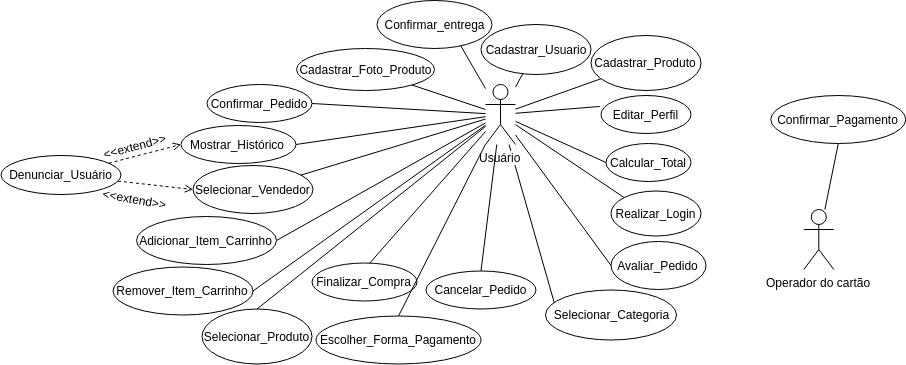

The diagram above was exported from draw.io. Its source (the exported page's mxGraphModel, read from the mxfile embedded in the PNG):
<mxGraphModel dx="1937" dy="898" grid="1" gridSize="10" guides="1" tooltips="1" connect="1" arrows="1" fold="1" page="1" pageScale="1" pageWidth="850" pageHeight="1100" math="0" shadow="0">
  <root>
    <mxCell id="0" />
    <mxCell id="1" parent="0" />
    <mxCell id="ze5XWXuHOawgbXxLgI0X-94" style="edgeStyle=none;rounded=0;orthogonalLoop=1;jettySize=auto;html=1;endArrow=none;endFill=0;" parent="1" source="ze5XWXuHOawgbXxLgI0X-1" target="ze5XWXuHOawgbXxLgI0X-15" edge="1">
      <mxGeometry relative="1" as="geometry" />
    </mxCell>
    <mxCell id="ze5XWXuHOawgbXxLgI0X-95" style="edgeStyle=none;rounded=0;orthogonalLoop=1;jettySize=auto;html=1;endArrow=none;endFill=0;entryX=0;entryY=0;entryDx=0;entryDy=0;" parent="1" source="ze5XWXuHOawgbXxLgI0X-1" target="ze5XWXuHOawgbXxLgI0X-19" edge="1">
      <mxGeometry relative="1" as="geometry" />
    </mxCell>
    <mxCell id="c7oeV1JS8I9Q7tbtRRBY-2" style="rounded=0;orthogonalLoop=1;jettySize=auto;html=1;entryX=1;entryY=0.5;entryDx=0;entryDy=0;endArrow=none;endFill=0;" edge="1" parent="1" source="ze5XWXuHOawgbXxLgI0X-1" target="ze5XWXuHOawgbXxLgI0X-29">
      <mxGeometry relative="1" as="geometry" />
    </mxCell>
    <mxCell id="c7oeV1JS8I9Q7tbtRRBY-3" style="edgeStyle=none;rounded=0;orthogonalLoop=1;jettySize=auto;html=1;endArrow=none;endFill=0;" edge="1" parent="1" source="ze5XWXuHOawgbXxLgI0X-1" target="ze5XWXuHOawgbXxLgI0X-42">
      <mxGeometry relative="1" as="geometry" />
    </mxCell>
    <mxCell id="c7oeV1JS8I9Q7tbtRRBY-8" style="edgeStyle=none;rounded=0;orthogonalLoop=1;jettySize=auto;html=1;endArrow=none;endFill=0;" edge="1" parent="1" source="ze5XWXuHOawgbXxLgI0X-1">
      <mxGeometry relative="1" as="geometry">
        <mxPoint x="260" y="330" as="targetPoint" />
      </mxGeometry>
    </mxCell>
    <mxCell id="c7oeV1JS8I9Q7tbtRRBY-9" style="edgeStyle=none;rounded=0;orthogonalLoop=1;jettySize=auto;html=1;entryX=0.5;entryY=0;entryDx=0;entryDy=0;endArrow=none;endFill=0;" edge="1" parent="1" source="ze5XWXuHOawgbXxLgI0X-1" target="ze5XWXuHOawgbXxLgI0X-35">
      <mxGeometry relative="1" as="geometry" />
    </mxCell>
    <mxCell id="c7oeV1JS8I9Q7tbtRRBY-10" style="edgeStyle=none;rounded=0;orthogonalLoop=1;jettySize=auto;html=1;endArrow=none;endFill=0;" edge="1" parent="1" source="ze5XWXuHOawgbXxLgI0X-1" target="ze5XWXuHOawgbXxLgI0X-21">
      <mxGeometry relative="1" as="geometry" />
    </mxCell>
    <mxCell id="c7oeV1JS8I9Q7tbtRRBY-15" style="edgeStyle=none;rounded=0;orthogonalLoop=1;jettySize=auto;html=1;endArrow=none;endFill=0;entryX=0;entryY=0.5;entryDx=0;entryDy=0;" edge="1" parent="1" source="ze5XWXuHOawgbXxLgI0X-1" target="ze5XWXuHOawgbXxLgI0X-16">
      <mxGeometry relative="1" as="geometry">
        <mxPoint x="320" y="220" as="targetPoint" />
      </mxGeometry>
    </mxCell>
    <mxCell id="ze5XWXuHOawgbXxLgI0X-1" value="Usuário&lt;br&gt;" style="shape=umlActor;verticalLabelPosition=bottom;labelBackgroundColor=#ffffff;verticalAlign=top;html=1;" parent="1" vertex="1">
      <mxGeometry x="189" y="104" width="30" height="60" as="geometry" />
    </mxCell>
    <mxCell id="ze5XWXuHOawgbXxLgI0X-224" style="edgeStyle=none;rounded=0;orthogonalLoop=1;jettySize=auto;html=1;entryX=0.5;entryY=1;entryDx=0;entryDy=0;startArrow=none;startFill=0;endArrow=none;endFill=0;" parent="1" source="ze5XWXuHOawgbXxLgI0X-14" target="ze5XWXuHOawgbXxLgI0X-33" edge="1">
      <mxGeometry relative="1" as="geometry" />
    </mxCell>
    <mxCell id="ze5XWXuHOawgbXxLgI0X-14" value="Operador do cartão" style="shape=umlActor;verticalLabelPosition=bottom;labelBackgroundColor=#ffffff;verticalAlign=top;html=1;" parent="1" vertex="1">
      <mxGeometry x="507.28571428571433" y="229" width="30" height="60" as="geometry" />
    </mxCell>
    <mxCell id="ze5XWXuHOawgbXxLgI0X-15" value="Cadastrar_Usuario" style="ellipse;whiteSpace=wrap;html=1;" parent="1" vertex="1">
      <mxGeometry x="184.5" y="44" width="110" height="50" as="geometry" />
    </mxCell>
    <mxCell id="ze5XWXuHOawgbXxLgI0X-16" value="Cadastrar_Produto" style="ellipse;whiteSpace=wrap;html=1;" parent="1" vertex="1">
      <mxGeometry x="294.5" y="55" width="110" height="55" as="geometry" />
    </mxCell>
    <mxCell id="ze5XWXuHOawgbXxLgI0X-20" value="Selecionar_Categoria" style="ellipse;whiteSpace=wrap;html=1;connectable=0;" parent="1" vertex="1">
      <mxGeometry x="249" y="309.5" width="131" height="50" as="geometry" />
    </mxCell>
    <mxCell id="ze5XWXuHOawgbXxLgI0X-21" value="Selecionar_Vendedor" style="ellipse;whiteSpace=wrap;html=1;" parent="1" vertex="1">
      <mxGeometry x="-103.5" y="185" width="120" height="48" as="geometry" />
    </mxCell>
    <mxCell id="ze5XWXuHOawgbXxLgI0X-24" value="Selecionar_Produto" style="ellipse;whiteSpace=wrap;html=1;" parent="1" vertex="1">
      <mxGeometry x="-94.5" y="328.5" width="110" height="55" as="geometry" />
    </mxCell>
    <mxCell id="ze5XWXuHOawgbXxLgI0X-25" value="Adicionar_Item_Carrinho" style="ellipse;whiteSpace=wrap;html=1;" parent="1" vertex="1">
      <mxGeometry x="-160" y="236" width="140" height="48" as="geometry" />
    </mxCell>
    <mxCell id="ze5XWXuHOawgbXxLgI0X-26" value="Remover_Item_Carrinho" style="ellipse;whiteSpace=wrap;html=1;" parent="1" vertex="1">
      <mxGeometry x="-183.5" y="286.5" width="140" height="48" as="geometry" />
    </mxCell>
    <mxCell id="ze5XWXuHOawgbXxLgI0X-27" value="Calcular_Total" style="ellipse;whiteSpace=wrap;html=1;" parent="1" vertex="1">
      <mxGeometry x="309.5" y="163" width="85" height="38" as="geometry" />
    </mxCell>
    <mxCell id="ze5XWXuHOawgbXxLgI0X-28" value="Finalizar_Compra" style="ellipse;whiteSpace=wrap;html=1;" parent="1" vertex="1">
      <mxGeometry x="15.5" y="282.5" width="105" height="38" as="geometry" />
    </mxCell>
    <mxCell id="ze5XWXuHOawgbXxLgI0X-29" value="Confirmar_Pedido" style="ellipse;whiteSpace=wrap;html=1;" parent="1" vertex="1">
      <mxGeometry x="-89.5" y="104" width="105" height="38" as="geometry" />
    </mxCell>
    <mxCell id="ze5XWXuHOawgbXxLgI0X-32" value="Escolher_Forma_Pagamento" style="ellipse;whiteSpace=wrap;html=1;" parent="1" vertex="1">
      <mxGeometry x="19.5" y="335.5" width="165" height="48" as="geometry" />
    </mxCell>
    <mxCell id="ze5XWXuHOawgbXxLgI0X-33" value="Confirmar_Pagamento" style="ellipse;whiteSpace=wrap;html=1;" parent="1" vertex="1">
      <mxGeometry x="474.28571428571433" y="115" width="135" height="48" as="geometry" />
    </mxCell>
    <mxCell id="ze5XWXuHOawgbXxLgI0X-35" value="Confirmar_entrega" style="ellipse;whiteSpace=wrap;html=1;" parent="1" vertex="1">
      <mxGeometry x="80.5" y="20" width="115" height="48" as="geometry" />
    </mxCell>
    <mxCell id="ze5XWXuHOawgbXxLgI0X-40" value="Avaliar_Pedido" style="ellipse;whiteSpace=wrap;html=1;" parent="1" vertex="1">
      <mxGeometry x="314.5" y="261" width="95" height="48" as="geometry" />
    </mxCell>
    <mxCell id="ze5XWXuHOawgbXxLgI0X-41" value="Mostrar_Histórico" style="ellipse;whiteSpace=wrap;html=1;" parent="1" vertex="1">
      <mxGeometry x="-115.5" y="145" width="115" height="38" as="geometry" />
    </mxCell>
    <mxCell id="ze5XWXuHOawgbXxLgI0X-42" value="Cadastrar_Foto_Produto" style="ellipse;whiteSpace=wrap;html=1;" parent="1" vertex="1">
      <mxGeometry y="68" width="138" height="42" as="geometry" />
    </mxCell>
    <mxCell id="ze5XWXuHOawgbXxLgI0X-43" value="Editar_Perfil" style="ellipse;whiteSpace=wrap;html=1;" parent="1" vertex="1">
      <mxGeometry x="304.5" y="115" width="90" height="38" as="geometry" />
    </mxCell>
    <mxCell id="EyCTDjnsRb2TmaXaswQz-1" style="rounded=0;orthogonalLoop=1;jettySize=auto;html=1;entryX=0;entryY=0.5;entryDx=0;entryDy=0;dashed=1;endArrow=open;endFill=0;" parent="1" source="ze5XWXuHOawgbXxLgI0X-44" target="ze5XWXuHOawgbXxLgI0X-41" edge="1">
      <mxGeometry relative="1" as="geometry" />
    </mxCell>
    <mxCell id="EyCTDjnsRb2TmaXaswQz-2" style="edgeStyle=none;rounded=0;orthogonalLoop=1;jettySize=auto;html=1;entryX=0;entryY=0.5;entryDx=0;entryDy=0;dashed=1;endArrow=open;endFill=0;" parent="1" source="ze5XWXuHOawgbXxLgI0X-44" target="ze5XWXuHOawgbXxLgI0X-21" edge="1">
      <mxGeometry relative="1" as="geometry" />
    </mxCell>
    <mxCell id="ze5XWXuHOawgbXxLgI0X-44" value="Denunciar_Usuário" style="ellipse;whiteSpace=wrap;html=1;" parent="1" vertex="1">
      <mxGeometry x="-295.5" y="175" width="120" height="39" as="geometry" />
    </mxCell>
    <mxCell id="ze5XWXuHOawgbXxLgI0X-45" value="Cancelar_Pedido" style="ellipse;whiteSpace=wrap;html=1;" parent="1" vertex="1">
      <mxGeometry x="129.5" y="290.5" width="110" height="38" as="geometry" />
    </mxCell>
    <mxCell id="ze5XWXuHOawgbXxLgI0X-19" value="Realizar_Login" style="ellipse;whiteSpace=wrap;html=1;" parent="1" vertex="1">
      <mxGeometry x="314.5" y="210.5" width="90" height="45" as="geometry" />
    </mxCell>
    <mxCell id="ze5XWXuHOawgbXxLgI0X-130" value="&amp;lt;&amp;lt;extend&amp;gt;&amp;gt;" style="text;html=1;resizable=0;points=[];autosize=1;align=left;verticalAlign=top;spacingTop=-4;rotation=10;" parent="1" vertex="1">
      <mxGeometry x="-195.5" y="210.5" width="80" height="20" as="geometry" />
    </mxCell>
    <mxCell id="EyCTDjnsRb2TmaXaswQz-3" value="&amp;lt;&amp;lt;extend&amp;gt;&amp;gt;" style="text;html=1;resizable=0;points=[];autosize=1;align=left;verticalAlign=top;spacingTop=-4;rotation=-15;" parent="1" vertex="1">
      <mxGeometry x="-195.5" y="155" width="80" height="20" as="geometry" />
    </mxCell>
    <mxCell id="c7oeV1JS8I9Q7tbtRRBY-17" style="edgeStyle=none;rounded=0;orthogonalLoop=1;jettySize=auto;html=1;endArrow=none;endFill=0;entryX=-0.014;entryY=0.289;entryDx=0;entryDy=0;entryPerimeter=0;" edge="1" parent="1" source="ze5XWXuHOawgbXxLgI0X-1" target="ze5XWXuHOawgbXxLgI0X-43">
      <mxGeometry relative="1" as="geometry">
        <mxPoint x="320" y="220" as="targetPoint" />
      </mxGeometry>
    </mxCell>
    <mxCell id="c7oeV1JS8I9Q7tbtRRBY-18" style="edgeStyle=none;rounded=0;orthogonalLoop=1;jettySize=auto;html=1;endArrow=none;endFill=0;entryX=1;entryY=0.5;entryDx=0;entryDy=0;" edge="1" parent="1" source="ze5XWXuHOawgbXxLgI0X-1" target="ze5XWXuHOawgbXxLgI0X-41">
      <mxGeometry relative="1" as="geometry">
        <mxPoint x="320" y="220" as="targetPoint" />
      </mxGeometry>
    </mxCell>
    <mxCell id="c7oeV1JS8I9Q7tbtRRBY-19" style="edgeStyle=none;rounded=0;orthogonalLoop=1;jettySize=auto;html=1;endArrow=none;endFill=0;entryX=0.5;entryY=0;entryDx=0;entryDy=0;" edge="1" parent="1" source="ze5XWXuHOawgbXxLgI0X-1" target="ze5XWXuHOawgbXxLgI0X-24">
      <mxGeometry relative="1" as="geometry">
        <mxPoint x="320" y="220" as="targetPoint" />
      </mxGeometry>
    </mxCell>
    <mxCell id="c7oeV1JS8I9Q7tbtRRBY-20" style="edgeStyle=none;rounded=0;orthogonalLoop=1;jettySize=auto;html=1;endArrow=none;endFill=0;entryX=0.5;entryY=0;entryDx=0;entryDy=0;" edge="1" parent="1" source="ze5XWXuHOawgbXxLgI0X-1" target="ze5XWXuHOawgbXxLgI0X-45">
      <mxGeometry relative="1" as="geometry">
        <mxPoint x="320" y="220" as="targetPoint" />
      </mxGeometry>
    </mxCell>
    <mxCell id="c7oeV1JS8I9Q7tbtRRBY-21" style="edgeStyle=none;rounded=0;orthogonalLoop=1;jettySize=auto;html=1;endArrow=none;endFill=0;entryX=0.5;entryY=0;entryDx=0;entryDy=0;" edge="1" parent="1" source="ze5XWXuHOawgbXxLgI0X-1" target="ze5XWXuHOawgbXxLgI0X-28">
      <mxGeometry relative="1" as="geometry">
        <mxPoint x="320" y="220" as="targetPoint" />
      </mxGeometry>
    </mxCell>
    <mxCell id="c7oeV1JS8I9Q7tbtRRBY-22" style="edgeStyle=none;rounded=0;orthogonalLoop=1;jettySize=auto;html=1;endArrow=none;endFill=0;entryX=0.5;entryY=0;entryDx=0;entryDy=0;" edge="1" parent="1" source="ze5XWXuHOawgbXxLgI0X-1" target="ze5XWXuHOawgbXxLgI0X-32">
      <mxGeometry relative="1" as="geometry">
        <mxPoint x="320" y="220" as="targetPoint" />
      </mxGeometry>
    </mxCell>
    <mxCell id="c7oeV1JS8I9Q7tbtRRBY-24" style="edgeStyle=none;rounded=0;orthogonalLoop=1;jettySize=auto;html=1;endArrow=none;endFill=0;entryX=1;entryY=0;entryDx=0;entryDy=0;" edge="1" parent="1" source="ze5XWXuHOawgbXxLgI0X-1" target="ze5XWXuHOawgbXxLgI0X-26">
      <mxGeometry relative="1" as="geometry">
        <mxPoint x="320" y="220" as="targetPoint" />
      </mxGeometry>
    </mxCell>
    <mxCell id="c7oeV1JS8I9Q7tbtRRBY-26" style="edgeStyle=none;rounded=0;orthogonalLoop=1;jettySize=auto;html=1;endArrow=none;endFill=0;entryX=1;entryY=0.5;entryDx=0;entryDy=0;" edge="1" parent="1" source="ze5XWXuHOawgbXxLgI0X-1" target="ze5XWXuHOawgbXxLgI0X-25">
      <mxGeometry relative="1" as="geometry">
        <mxPoint x="320" y="220" as="targetPoint" />
      </mxGeometry>
    </mxCell>
    <mxCell id="c7oeV1JS8I9Q7tbtRRBY-27" style="edgeStyle=none;rounded=0;orthogonalLoop=1;jettySize=auto;html=1;endArrow=none;endFill=0;entryX=0;entryY=0.5;entryDx=0;entryDy=0;" edge="1" parent="1" source="ze5XWXuHOawgbXxLgI0X-1" target="ze5XWXuHOawgbXxLgI0X-27">
      <mxGeometry relative="1" as="geometry">
        <mxPoint x="320" y="220" as="targetPoint" />
      </mxGeometry>
    </mxCell>
    <mxCell id="c7oeV1JS8I9Q7tbtRRBY-29" style="edgeStyle=none;rounded=0;orthogonalLoop=1;jettySize=auto;html=1;endArrow=none;endFill=0;entryX=0;entryY=0.5;entryDx=0;entryDy=0;" edge="1" parent="1" source="ze5XWXuHOawgbXxLgI0X-1" target="ze5XWXuHOawgbXxLgI0X-40">
      <mxGeometry relative="1" as="geometry" />
    </mxCell>
  </root>
</mxGraphModel>